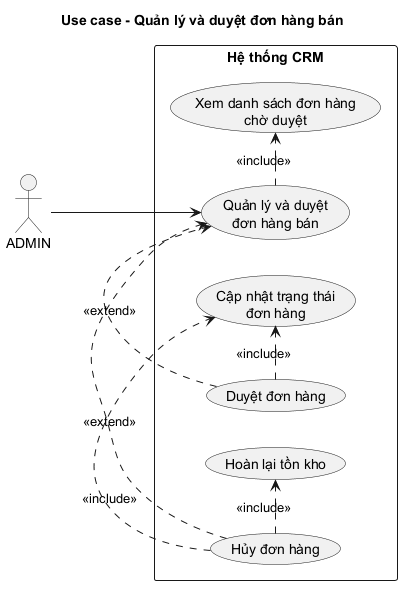

The diagram above was rendered by PlantUML. Its source (embedded in the PNG):
@startuml
title Use case - Quản lý và duyệt đơn hàng bán

left to right direction
skinparam packageStyle rectangle
skinparam shadowing false

actor "ADMIN" as Admin

rectangle "Hệ thống CRM" {
  usecase "Quản lý và duyệt\nđơn hàng bán" as ManageOrders
  usecase "Xem danh sách đơn hàng\nchờ duyệt" as ViewPendingOrders
  usecase "Duyệt đơn hàng" as ApproveOrder
  usecase "Hủy đơn hàng" as CancelOrder
  usecase "Cập nhật trạng thái\nđơn hàng" as UpdateOrderStatus
  usecase "Hoàn lại tồn kho" as RestoreInventory
}

Admin --> ManageOrders
ManageOrders .> ViewPendingOrders : <<include>>
ApproveOrder .> ManageOrders : <<extend>>
CancelOrder .> ManageOrders : <<extend>>
ApproveOrder .> UpdateOrderStatus : <<include>>
CancelOrder .> UpdateOrderStatus : <<include>>
CancelOrder .> RestoreInventory : <<include>>
@enduml